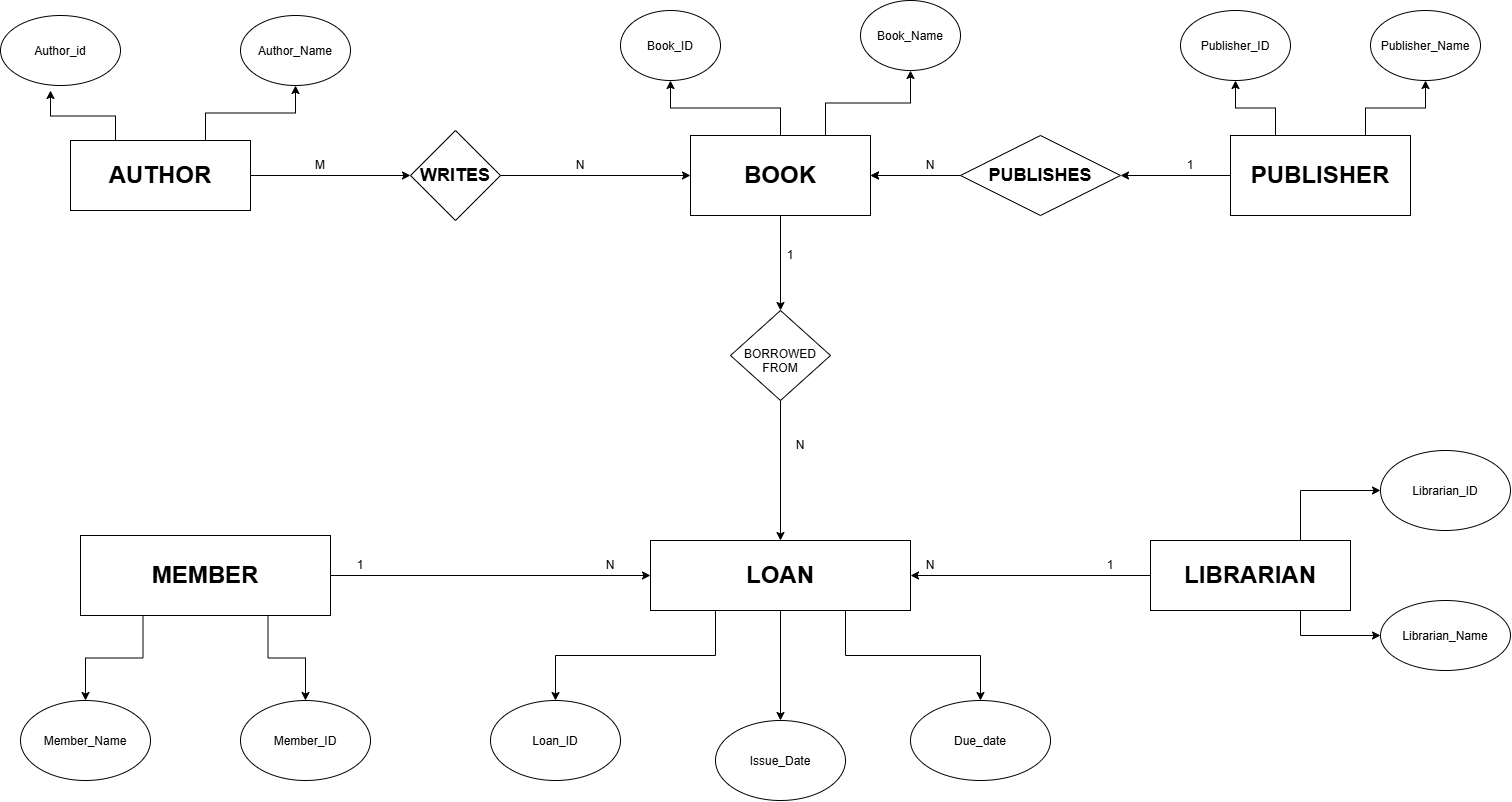

The diagram above was exported from draw.io. Its source (the exported page's mxGraphModel, read from the mxfile embedded in the PNG):
<mxGraphModel dx="1873" dy="958" grid="1" gridSize="10" guides="1" tooltips="1" connect="1" arrows="1" fold="1" page="1" pageScale="1" pageWidth="850" pageHeight="1100" math="0" shadow="0">
  <root>
    <mxCell id="0" />
    <mxCell id="1" parent="0" />
    <mxCell id="UGGxaDEt07CL3TgT-x1P-40" edge="1" parent="1" source="UGGxaDEt07CL3TgT-x1P-2" style="edgeStyle=orthogonalEdgeStyle;rounded=0;orthogonalLoop=1;jettySize=auto;html=1;exitX=1;exitY=0.5;exitDx=0;exitDy=0;entryX=0;entryY=0.5;entryDx=0;entryDy=0;" target="UGGxaDEt07CL3TgT-x1P-3">
      <mxGeometry relative="1" as="geometry" />
    </mxCell>
    <mxCell id="UGGxaDEt07CL3TgT-x1P-53" edge="1" parent="1" source="UGGxaDEt07CL3TgT-x1P-2" style="edgeStyle=orthogonalEdgeStyle;rounded=0;orthogonalLoop=1;jettySize=auto;html=1;exitX=0.75;exitY=0;exitDx=0;exitDy=0;entryX=0.5;entryY=1;entryDx=0;entryDy=0;" target="UGGxaDEt07CL3TgT-x1P-12">
      <mxGeometry relative="1" as="geometry" />
    </mxCell>
    <mxCell id="UGGxaDEt07CL3TgT-x1P-54" edge="1" parent="1" source="UGGxaDEt07CL3TgT-x1P-2" style="edgeStyle=orthogonalEdgeStyle;rounded=0;orthogonalLoop=1;jettySize=auto;html=1;exitX=0.25;exitY=0;exitDx=0;exitDy=0;">
      <mxGeometry relative="1" as="geometry">
        <mxPoint x="189.99999999999977" y="150" as="targetPoint" />
      </mxGeometry>
    </mxCell>
    <mxCell id="UGGxaDEt07CL3TgT-x1P-2" parent="1" style="rounded=0;whiteSpace=wrap;html=1;" value="&lt;font style=&quot;font-size: 24px;&quot;&gt;&lt;b&gt;AUTHOR&lt;/b&gt;&lt;/font&gt;" vertex="1">
      <mxGeometry height="70" width="180" x="210" y="200" as="geometry" />
    </mxCell>
    <mxCell id="UGGxaDEt07CL3TgT-x1P-43" edge="1" parent="1" source="UGGxaDEt07CL3TgT-x1P-3" style="edgeStyle=orthogonalEdgeStyle;rounded=0;orthogonalLoop=1;jettySize=auto;html=1;exitX=1;exitY=0.5;exitDx=0;exitDy=0;" target="UGGxaDEt07CL3TgT-x1P-4">
      <mxGeometry relative="1" as="geometry" />
    </mxCell>
    <mxCell id="UGGxaDEt07CL3TgT-x1P-3" parent="1" style="rhombus;whiteSpace=wrap;html=1;shapeInside=1;" value="&lt;b&gt;&lt;font style=&quot;font-size: 18px;&quot;&gt;WRITES&lt;/font&gt;&lt;/b&gt;" vertex="1">
      <mxGeometry height="90" width="90" x="550" y="190" as="geometry" />
    </mxCell>
    <mxCell id="UGGxaDEt07CL3TgT-x1P-48" edge="1" parent="1" source="UGGxaDEt07CL3TgT-x1P-4" style="edgeStyle=orthogonalEdgeStyle;rounded=0;orthogonalLoop=1;jettySize=auto;html=1;exitX=0.5;exitY=1;exitDx=0;exitDy=0;entryX=0.5;entryY=0;entryDx=0;entryDy=0;" target="UGGxaDEt07CL3TgT-x1P-7">
      <mxGeometry relative="1" as="geometry" />
    </mxCell>
    <mxCell id="UGGxaDEt07CL3TgT-x1P-56" edge="1" parent="1" source="UGGxaDEt07CL3TgT-x1P-4" style="edgeStyle=orthogonalEdgeStyle;rounded=0;orthogonalLoop=1;jettySize=auto;html=1;exitX=0.5;exitY=0;exitDx=0;exitDy=0;entryX=0.5;entryY=1;entryDx=0;entryDy=0;" target="UGGxaDEt07CL3TgT-x1P-19">
      <mxGeometry relative="1" as="geometry" />
    </mxCell>
    <mxCell id="UGGxaDEt07CL3TgT-x1P-57" edge="1" parent="1" source="UGGxaDEt07CL3TgT-x1P-4" style="edgeStyle=orthogonalEdgeStyle;rounded=0;orthogonalLoop=1;jettySize=auto;html=1;exitX=0.75;exitY=0;exitDx=0;exitDy=0;entryX=0.5;entryY=1;entryDx=0;entryDy=0;" target="UGGxaDEt07CL3TgT-x1P-14">
      <mxGeometry relative="1" as="geometry" />
    </mxCell>
    <mxCell id="UGGxaDEt07CL3TgT-x1P-4" parent="1" style="rounded=0;whiteSpace=wrap;html=1;" value="&lt;b&gt;&lt;font style=&quot;font-size: 24px;&quot;&gt;BOOK&lt;/font&gt;&lt;/b&gt;" vertex="1">
      <mxGeometry height="80" width="180" x="830" y="195" as="geometry" />
    </mxCell>
    <mxCell id="UGGxaDEt07CL3TgT-x1P-47" edge="1" parent="1" source="UGGxaDEt07CL3TgT-x1P-5" style="edgeStyle=orthogonalEdgeStyle;rounded=0;orthogonalLoop=1;jettySize=auto;html=1;exitX=0;exitY=0.5;exitDx=0;exitDy=0;entryX=1;entryY=0.5;entryDx=0;entryDy=0;" target="UGGxaDEt07CL3TgT-x1P-4">
      <mxGeometry relative="1" as="geometry" />
    </mxCell>
    <mxCell id="UGGxaDEt07CL3TgT-x1P-81" edge="1" parent="1" source="UGGxaDEt07CL3TgT-x1P-5" style="edgeStyle=orthogonalEdgeStyle;rounded=0;orthogonalLoop=1;jettySize=auto;html=1;" target="UGGxaDEt07CL3TgT-x1P-4" value="">
      <mxGeometry relative="1" as="geometry" />
    </mxCell>
    <mxCell id="UGGxaDEt07CL3TgT-x1P-5" parent="1" style="rhombus;whiteSpace=wrap;html=1;shapeInside=1;" value="&lt;b&gt;&lt;font style=&quot;font-size: 18px;&quot;&gt;PUBLISHES&lt;/font&gt;&lt;/b&gt;" vertex="1">
      <mxGeometry height="80" width="160" x="1100" y="195" as="geometry" />
    </mxCell>
    <mxCell id="UGGxaDEt07CL3TgT-x1P-46" edge="1" parent="1" source="UGGxaDEt07CL3TgT-x1P-6" style="edgeStyle=orthogonalEdgeStyle;rounded=0;orthogonalLoop=1;jettySize=auto;html=1;exitX=0;exitY=0.5;exitDx=0;exitDy=0;entryX=1;entryY=0.5;entryDx=0;entryDy=0;" target="UGGxaDEt07CL3TgT-x1P-5">
      <mxGeometry relative="1" as="geometry" />
    </mxCell>
    <mxCell id="UGGxaDEt07CL3TgT-x1P-58" edge="1" parent="1" source="UGGxaDEt07CL3TgT-x1P-6" style="edgeStyle=orthogonalEdgeStyle;rounded=0;orthogonalLoop=1;jettySize=auto;html=1;exitX=0.25;exitY=0;exitDx=0;exitDy=0;entryX=0.5;entryY=1;entryDx=0;entryDy=0;" target="UGGxaDEt07CL3TgT-x1P-20">
      <mxGeometry relative="1" as="geometry" />
    </mxCell>
    <mxCell id="UGGxaDEt07CL3TgT-x1P-59" edge="1" parent="1" source="UGGxaDEt07CL3TgT-x1P-6" style="edgeStyle=orthogonalEdgeStyle;rounded=0;orthogonalLoop=1;jettySize=auto;html=1;exitX=0.75;exitY=0;exitDx=0;exitDy=0;entryX=0.5;entryY=1;entryDx=0;entryDy=0;" target="UGGxaDEt07CL3TgT-x1P-21">
      <mxGeometry relative="1" as="geometry" />
    </mxCell>
    <mxCell id="UGGxaDEt07CL3TgT-x1P-6" parent="1" style="rounded=0;whiteSpace=wrap;html=1;" value="&lt;b&gt;&lt;font style=&quot;font-size: 24px;&quot;&gt;PUBLISHER&lt;/font&gt;&lt;/b&gt;" vertex="1">
      <mxGeometry height="80" width="180" x="1370" y="195" as="geometry" />
    </mxCell>
    <mxCell id="UGGxaDEt07CL3TgT-x1P-73" edge="1" parent="1" source="UGGxaDEt07CL3TgT-x1P-7" style="edgeStyle=orthogonalEdgeStyle;rounded=0;orthogonalLoop=1;jettySize=auto;html=1;exitX=0.5;exitY=1;exitDx=0;exitDy=0;entryX=0.5;entryY=0;entryDx=0;entryDy=0;" target="UGGxaDEt07CL3TgT-x1P-8">
      <mxGeometry relative="1" as="geometry" />
    </mxCell>
    <mxCell id="UGGxaDEt07CL3TgT-x1P-7" parent="1" style="rhombus;whiteSpace=wrap;html=1;shapeInside=1;" value="BORROWED FROM" vertex="1">
      <mxGeometry height="90" width="100" x="870" y="370" as="geometry" />
    </mxCell>
    <mxCell id="UGGxaDEt07CL3TgT-x1P-65" edge="1" parent="1" source="UGGxaDEt07CL3TgT-x1P-8" style="edgeStyle=orthogonalEdgeStyle;rounded=0;orthogonalLoop=1;jettySize=auto;html=1;exitX=0.5;exitY=1;exitDx=0;exitDy=0;entryX=0.5;entryY=0;entryDx=0;entryDy=0;" target="UGGxaDEt07CL3TgT-x1P-25">
      <mxGeometry relative="1" as="geometry" />
    </mxCell>
    <mxCell id="UGGxaDEt07CL3TgT-x1P-67" edge="1" parent="1" source="UGGxaDEt07CL3TgT-x1P-8" style="edgeStyle=orthogonalEdgeStyle;rounded=0;orthogonalLoop=1;jettySize=auto;html=1;exitX=0.25;exitY=1;exitDx=0;exitDy=0;entryX=0.5;entryY=0;entryDx=0;entryDy=0;" target="UGGxaDEt07CL3TgT-x1P-24">
      <mxGeometry relative="1" as="geometry" />
    </mxCell>
    <mxCell id="UGGxaDEt07CL3TgT-x1P-74" edge="1" parent="1" source="UGGxaDEt07CL3TgT-x1P-8" style="edgeStyle=orthogonalEdgeStyle;rounded=0;orthogonalLoop=1;jettySize=auto;html=1;exitX=0.75;exitY=1;exitDx=0;exitDy=0;entryX=0.5;entryY=0;entryDx=0;entryDy=0;" target="UGGxaDEt07CL3TgT-x1P-26">
      <mxGeometry relative="1" as="geometry" />
    </mxCell>
    <mxCell id="UGGxaDEt07CL3TgT-x1P-8" parent="1" style="rounded=0;whiteSpace=wrap;html=1;" value="&lt;b&gt;&lt;font style=&quot;font-size: 24px;&quot;&gt;LOAN&lt;/font&gt;&lt;/b&gt;" vertex="1">
      <mxGeometry height="70" width="260" x="790" y="600" as="geometry" />
    </mxCell>
    <mxCell id="UGGxaDEt07CL3TgT-x1P-60" edge="1" parent="1" source="UGGxaDEt07CL3TgT-x1P-9" style="edgeStyle=orthogonalEdgeStyle;rounded=0;orthogonalLoop=1;jettySize=auto;html=1;exitX=0.75;exitY=0;exitDx=0;exitDy=0;entryX=0;entryY=0.5;entryDx=0;entryDy=0;" target="UGGxaDEt07CL3TgT-x1P-22">
      <mxGeometry relative="1" as="geometry" />
    </mxCell>
    <mxCell id="UGGxaDEt07CL3TgT-x1P-61" edge="1" parent="1" source="UGGxaDEt07CL3TgT-x1P-9" style="edgeStyle=orthogonalEdgeStyle;rounded=0;orthogonalLoop=1;jettySize=auto;html=1;exitX=0.75;exitY=1;exitDx=0;exitDy=0;entryX=0;entryY=0.5;entryDx=0;entryDy=0;" target="UGGxaDEt07CL3TgT-x1P-23">
      <mxGeometry relative="1" as="geometry" />
    </mxCell>
    <mxCell id="UGGxaDEt07CL3TgT-x1P-72" edge="1" parent="1" source="UGGxaDEt07CL3TgT-x1P-9" style="edgeStyle=orthogonalEdgeStyle;rounded=0;orthogonalLoop=1;jettySize=auto;html=1;exitX=0;exitY=0.5;exitDx=0;exitDy=0;entryX=1;entryY=0.5;entryDx=0;entryDy=0;" target="UGGxaDEt07CL3TgT-x1P-8">
      <mxGeometry relative="1" as="geometry" />
    </mxCell>
    <mxCell id="UGGxaDEt07CL3TgT-x1P-9" parent="1" style="rounded=0;whiteSpace=wrap;html=1;" value="&lt;b&gt;&lt;font style=&quot;font-size: 24px;&quot;&gt;LIBRARIAN&lt;/font&gt;&lt;/b&gt;" vertex="1">
      <mxGeometry height="70" width="200" x="1290" y="600" as="geometry" />
    </mxCell>
    <mxCell id="UGGxaDEt07CL3TgT-x1P-68" edge="1" parent="1" source="UGGxaDEt07CL3TgT-x1P-10" style="edgeStyle=orthogonalEdgeStyle;rounded=0;orthogonalLoop=1;jettySize=auto;html=1;exitX=0.75;exitY=1;exitDx=0;exitDy=0;entryX=0.5;entryY=0;entryDx=0;entryDy=0;" target="UGGxaDEt07CL3TgT-x1P-28">
      <mxGeometry relative="1" as="geometry" />
    </mxCell>
    <mxCell id="UGGxaDEt07CL3TgT-x1P-69" edge="1" parent="1" source="UGGxaDEt07CL3TgT-x1P-10" style="edgeStyle=orthogonalEdgeStyle;rounded=0;orthogonalLoop=1;jettySize=auto;html=1;exitX=0.25;exitY=1;exitDx=0;exitDy=0;entryX=0.5;entryY=0;entryDx=0;entryDy=0;" target="UGGxaDEt07CL3TgT-x1P-27">
      <mxGeometry relative="1" as="geometry" />
    </mxCell>
    <mxCell id="UGGxaDEt07CL3TgT-x1P-75" edge="1" parent="1" source="UGGxaDEt07CL3TgT-x1P-10" style="edgeStyle=orthogonalEdgeStyle;rounded=0;orthogonalLoop=1;jettySize=auto;html=1;exitX=1;exitY=0.5;exitDx=0;exitDy=0;" target="UGGxaDEt07CL3TgT-x1P-8">
      <mxGeometry relative="1" as="geometry" />
    </mxCell>
    <mxCell id="UGGxaDEt07CL3TgT-x1P-10" parent="1" style="rounded=0;whiteSpace=wrap;html=1;" value="&lt;b&gt;&lt;font style=&quot;font-size: 24px;&quot;&gt;MEMBER&lt;/font&gt;&lt;/b&gt;" vertex="1">
      <mxGeometry height="80" width="250" x="220" y="595" as="geometry" />
    </mxCell>
    <mxCell id="UGGxaDEt07CL3TgT-x1P-11" parent="1" style="ellipse;whiteSpace=wrap;html=1;shapeInside=1;" value="Author_id" vertex="1">
      <mxGeometry height="70" width="120" x="140" y="75" as="geometry" />
    </mxCell>
    <mxCell id="UGGxaDEt07CL3TgT-x1P-12" parent="1" style="ellipse;whiteSpace=wrap;html=1;shapeInside=1;" value="Author_Name" vertex="1">
      <mxGeometry height="70" width="110" x="380" y="75" as="geometry" />
    </mxCell>
    <mxCell id="UGGxaDEt07CL3TgT-x1P-14" parent="1" style="ellipse;whiteSpace=wrap;html=1;shapeInside=1;" value="Book_Name" vertex="1">
      <mxGeometry height="70" width="100" x="1000" y="60" as="geometry" />
    </mxCell>
    <mxCell id="UGGxaDEt07CL3TgT-x1P-19" parent="1" style="ellipse;whiteSpace=wrap;html=1;shapeInside=1;" value="Book_ID" vertex="1">
      <mxGeometry height="70" width="100" x="760" y="70" as="geometry" />
    </mxCell>
    <mxCell id="UGGxaDEt07CL3TgT-x1P-20" parent="1" style="ellipse;whiteSpace=wrap;html=1;shapeInside=1;" value="Publisher_ID" vertex="1">
      <mxGeometry height="70" width="110" x="1320" y="70" as="geometry" />
    </mxCell>
    <mxCell id="UGGxaDEt07CL3TgT-x1P-21" parent="1" style="ellipse;whiteSpace=wrap;html=1;shapeInside=1;" value="Publisher_Name" vertex="1">
      <mxGeometry height="70" width="110" x="1510" y="70" as="geometry" />
    </mxCell>
    <mxCell id="UGGxaDEt07CL3TgT-x1P-22" parent="1" style="ellipse;whiteSpace=wrap;html=1;shapeInside=1;" value="Librarian_ID" vertex="1">
      <mxGeometry height="80" width="130" x="1520" y="510" as="geometry" />
    </mxCell>
    <mxCell id="UGGxaDEt07CL3TgT-x1P-23" parent="1" style="ellipse;whiteSpace=wrap;html=1;shapeInside=1;" value="Librarian_Name" vertex="1">
      <mxGeometry height="70" width="130" x="1520" y="660" as="geometry" />
    </mxCell>
    <mxCell id="UGGxaDEt07CL3TgT-x1P-24" parent="1" style="ellipse;whiteSpace=wrap;html=1;shapeInside=1;" value="Loan_ID" vertex="1">
      <mxGeometry height="80" width="130" x="630" y="760" as="geometry" />
    </mxCell>
    <mxCell id="UGGxaDEt07CL3TgT-x1P-25" parent="1" style="ellipse;whiteSpace=wrap;html=1;shapeInside=1;" value="Issue_Date" vertex="1">
      <mxGeometry height="80" width="130" x="855" y="780" as="geometry" />
    </mxCell>
    <mxCell id="UGGxaDEt07CL3TgT-x1P-26" parent="1" style="ellipse;whiteSpace=wrap;html=1;shapeInside=1;" value="Due_date" vertex="1">
      <mxGeometry height="80" width="140" x="1050" y="760" as="geometry" />
    </mxCell>
    <mxCell id="UGGxaDEt07CL3TgT-x1P-27" parent="1" style="ellipse;whiteSpace=wrap;html=1;shapeInside=1;" value="Member_Name" vertex="1">
      <mxGeometry height="80" width="130" x="160" y="760" as="geometry" />
    </mxCell>
    <mxCell id="UGGxaDEt07CL3TgT-x1P-28" parent="1" style="ellipse;whiteSpace=wrap;html=1;shapeInside=1;" value="Member_ID" vertex="1">
      <mxGeometry height="80" width="130" x="380" y="760" as="geometry" />
    </mxCell>
    <mxCell id="UGGxaDEt07CL3TgT-x1P-76" parent="1" style="text;html=1;whiteSpace=wrap;strokeColor=none;fillColor=none;align=center;verticalAlign=middle;rounded=0;" value="1" vertex="1">
      <mxGeometry height="30" width="60" x="470" y="610" as="geometry" />
    </mxCell>
    <mxCell id="UGGxaDEt07CL3TgT-x1P-77" parent="1" style="text;html=1;whiteSpace=wrap;strokeColor=none;fillColor=none;align=center;verticalAlign=middle;rounded=0;" value="N" vertex="1">
      <mxGeometry height="30" width="60" x="720" y="610" as="geometry" />
    </mxCell>
    <mxCell id="UGGxaDEt07CL3TgT-x1P-78" parent="1" style="text;html=1;whiteSpace=wrap;strokeColor=none;fillColor=none;align=center;verticalAlign=middle;rounded=0;" value="N" vertex="1">
      <mxGeometry height="30" width="60" x="1040" y="610" as="geometry" />
    </mxCell>
    <mxCell id="UGGxaDEt07CL3TgT-x1P-79" parent="1" style="text;html=1;whiteSpace=wrap;strokeColor=none;fillColor=none;align=center;verticalAlign=middle;rounded=0;" value="1" vertex="1">
      <mxGeometry height="30" width="60" x="1220" y="610" as="geometry" />
    </mxCell>
    <mxCell id="UGGxaDEt07CL3TgT-x1P-80" parent="1" style="text;html=1;whiteSpace=wrap;strokeColor=none;fillColor=none;align=center;verticalAlign=middle;rounded=0;" value="1" vertex="1">
      <mxGeometry height="30" width="60" x="1300" y="210" as="geometry" />
    </mxCell>
    <mxCell id="UGGxaDEt07CL3TgT-x1P-82" parent="1" style="text;html=1;whiteSpace=wrap;strokeColor=none;fillColor=none;align=center;verticalAlign=middle;rounded=0;" value="N" vertex="1">
      <mxGeometry height="30" width="60" x="1040" y="210" as="geometry" />
    </mxCell>
    <mxCell id="UGGxaDEt07CL3TgT-x1P-83" parent="1" style="text;html=1;whiteSpace=wrap;strokeColor=none;fillColor=none;align=center;verticalAlign=middle;rounded=0;" value="1" vertex="1">
      <mxGeometry height="30" width="60" x="900" y="300" as="geometry" />
    </mxCell>
    <mxCell id="UGGxaDEt07CL3TgT-x1P-85" parent="1" style="text;html=1;whiteSpace=wrap;strokeColor=none;fillColor=none;align=center;verticalAlign=middle;rounded=0;" value="N" vertex="1">
      <mxGeometry height="30" width="60" x="910" y="490" as="geometry" />
    </mxCell>
    <mxCell id="UGGxaDEt07CL3TgT-x1P-86" parent="1" style="text;html=1;whiteSpace=wrap;strokeColor=none;fillColor=none;align=center;verticalAlign=middle;rounded=0;" value="N" vertex="1">
      <mxGeometry height="30" width="60" x="690" y="210" as="geometry" />
    </mxCell>
    <mxCell id="UGGxaDEt07CL3TgT-x1P-87" parent="1" style="text;html=1;whiteSpace=wrap;strokeColor=none;fillColor=none;align=center;verticalAlign=middle;rounded=0;" value="M" vertex="1">
      <mxGeometry height="30" width="60" x="430" y="210" as="geometry" />
    </mxCell>
  </root>
</mxGraphModel>